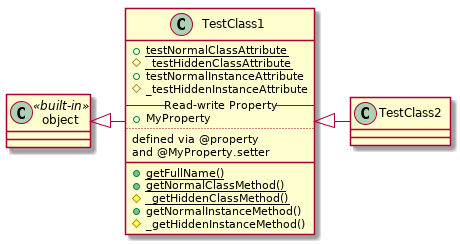

The diagram above was rendered by PlantUML. Its source (embedded in the PNG):
@startuml test_case1_classes















class TestClass1 {
    + {field} <u>testNormalClassAttribute</u>
    # {field} <u>_testHiddenClassAttribute</u>
    + testNormalInstanceAttribute
    # _testHiddenInstanceAttribute
    --Read-write Property--
    + MyProperty
    ..
    defined via @property
    and @MyProperty.setter
    __
    + <u>getFullName()</u>
    + <u>getNormalClassMethod()</u>
    # <u>_getHiddenClassMethod()</u>
    + getNormalInstanceMethod()
    # _getHiddenInstanceMethod()
}

class object <<built-in>>

object <|-right- TestClass1

class TestClass2

TestClass2 -left-|> TestClass1

@enduml